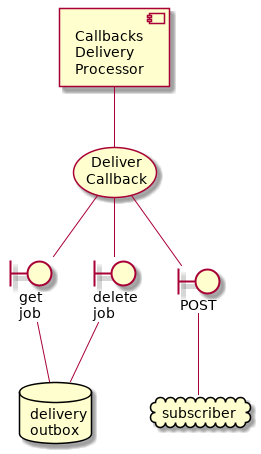

The diagram above was rendered by PlantUML. Its source (embedded in the PNG):
@startuml
component cbproc [
   Callbacks
   Delivery
   Processor
]
usecase uc_deliver [
   Deliver
   Callback
]
cbproc -- uc_deliver
database delivery_outbox [
   delivery
   outbox
]
boundary get_job [
   get
   job
]
uc_deliver -- get_job
get_job -- delivery_outbox
boundary delete_job [
   delete
   job
]
uc_deliver -- delete_job
delete_job -- delivery_outbox
boundary post [
   POST
]
uc_deliver -- post
cloud subscriber
post -- subscriber
@enduml